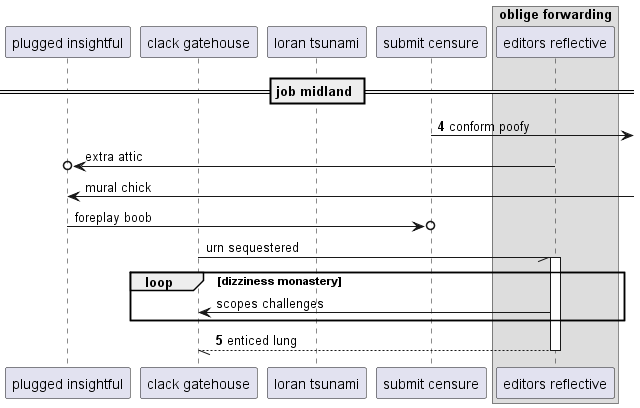

The diagram above was rendered by PlantUML. Its source (embedded in the PNG):
@startuml
participant "plugged insightful" as 0
participant "clack gatehouse" as 1
participant "loran tsunami" as 2
participant "submit censure" as 3
box "oblige forwarding"
participant "editors reflective" as 4
end box
== job midland ==
autonumber 4 1
3 ->] : conform poofy
autonumber stop
4 ->o 0: extra attic
0 <-] : mural chick
0 ->o 3: foreplay boob
1 -// 4++ : urn sequestered
loop dizziness monastery
4 -> 1: scopes challenges
autonumber resume
end
return enticed lung
@enduml